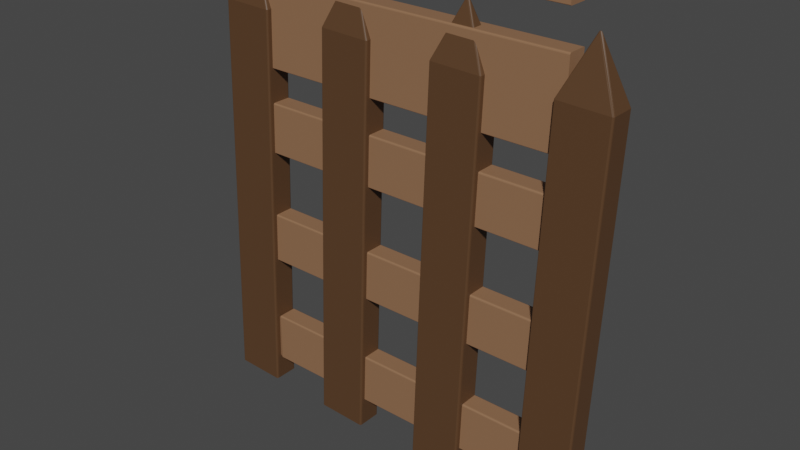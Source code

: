 # Source: fence.blend  (saved by Blender 3.6.11; exported with 4.5.12 LTS)
import bpy
from mathutils import Matrix  # noqa: F401  (used for matrix-valued properties, if any)

bpy.ops.wm.read_factory_settings(use_empty=True)
scene = bpy.context.scene
scene.name = 'Scene'

# ---- collections
col_collection = bpy.data.collections.new('Collection'); scene.collection.children.link(col_collection)

# ---- materials (node trees are filled in below, after node groups)
mat_material_001 = bpy.data.materials.new('Material.001')
mat_material_001.use_transparent_shadow = False
mat_material_002 = bpy.data.materials.new('Material.002')
mat_material_002.use_transparent_shadow = False

# ---- material node trees
mat_material_001.use_nodes = True; mat_material_001.node_tree.nodes.clear()
_N = mat_material_001.node_tree.nodes; _L = mat_material_001.node_tree.links
n0 = _N.new('ShaderNodeBsdfPrincipled'); n0.name = 'Principled BSDF'; n0.location = (10, 300)
n0.distribution = 'GGX'
n0.subsurface_method = 'RANDOM_WALK_SKIN'
n0.inputs[0].default_value = (0.09905, 0.04846, 0.0213, 1.0)
n0.inputs[3].default_value = 1.45
n0.inputs[27].default_value = (0.0, 0.0, 0.0, 1.0)
n0.inputs[28].default_value = 1.0
n1 = _N.new('ShaderNodeOutputMaterial'); n1.name = 'Material Output'; n1.location = (300, 300)
_L.new(n0.outputs[0], n1.inputs[0])
n1.is_active_output = True
mat_material_002.use_nodes = True; mat_material_002.node_tree.nodes.clear()
_N = mat_material_002.node_tree.nodes; _L = mat_material_002.node_tree.links
n0 = _N.new('ShaderNodeBsdfPrincipled'); n0.name = 'Principled BSDF'; n0.location = (10, 300)
n0.distribution = 'GGX'
n0.subsurface_method = 'RANDOM_WALK_SKIN'
n0.inputs[0].default_value = (0.2754, 0.1434, 0.07573, 1.0)
n0.inputs[3].default_value = 1.45
n0.inputs[27].default_value = (0.0, 0.0, 0.0, 1.0)
n0.inputs[28].default_value = 1.0
n1 = _N.new('ShaderNodeOutputMaterial'); n1.name = 'Material Output'; n1.location = (300, 300)
_L.new(n0.outputs[0], n1.inputs[0])
n1.is_active_output = True

# ---- world
world_world = bpy.data.worlds.new('World'); scene.world = world_world
world_world.use_nodes = True; world_world.node_tree.nodes.clear()
_N = world_world.node_tree.nodes; _L = world_world.node_tree.links
n0 = _N.new('ShaderNodeOutputWorld'); n0.name = 'World Output'; n0.location = (300, 300)
n1 = _N.new('ShaderNodeBackground'); n1.name = 'Background'; n1.location = (10, 300)
n1.inputs[0].default_value = (0.05088, 0.05088, 0.05088, 1.0)
_L.new(n1.outputs[0], n0.inputs[0])
n0.is_active_output = True
world_world.color = (0.05088, 0.05088, 0.05088)
world_world.use_sun_shadow = False
world_world.sun_shadow_jitter_overblur = 0.0

# ---- meshes
me_plane_001 = bpy.data.meshes.new('Plane.001')
me_plane_001.from_pydata([(-1.0, -1.0, 0.01106), (-0.936, -1.0, 0.0), (-0.9914, -1.0, 0.005529), (-0.968, -1.0, 0.001482), (-1.0, 1.0, 0.009485), (-0.9354, 1.0, 0.0), (-0.9913, 1.0, 0.004743), (-0.9677, 1.0, 0.001271), (1.0, -1.0, 0.1139), (0.936, -1.0, 0.1249), (0.9914, -1.0, 0.1194), (0.968, -1.0, 0.1234), (1.0, 1.0, 0.1154), (0.9354, 1.0, 0.1249), (0.9913, 1.0, 0.1202), (0.9677, 1.0, 0.1237), (0.9706, -1.0, 0.0), (1.0, -1.0, 0.007055), (0.9853, -1.0, 0.0009452), (0.9961, -1.0, 0.003527), (0.9702, 1.0, 0.0), (1.0, 1.0, 0.006546), (0.9851, 1.0, 0.0008769), (0.996, 1.0, 0.003273), (-0.9706, -1.0, 0.1249), (-1.0, -1.0, 0.1179), (-0.9853, -1.0, 0.124), (-0.9961, -1.0, 0.1214), (-0.9702, 1.0, 0.1249), (-1.0, 1.0, 0.1184), (-0.9851, 1.0, 0.1241), (-0.996, 1.0, 0.1217), (0.07847, 1.265, 0.06253), (0.01788, 1.271, 0.05897), (0.05518, 1.27, 0.06118), (0.033, 1.273, 0.05988), (-0.07847, 1.265, 0.06239), (-0.01788, 1.271, 0.06596), (-0.05518, 1.27, 0.06374), (-0.033, 1.273, 0.06505), (0.04283, 1.272, 0.06337), (-0.009774, 1.274, 0.06018), (0.02506, 1.276, 0.0623), (0.005808, 1.276, 0.06114), (0.009773, 1.274, 0.06474), (-0.04283, 1.272, 0.06156), (-0.005808, 1.276, 0.06379), (-0.02506, 1.276, 0.06263), (3.6, -1.0, 0.01106), (3.664, -1.0, 0.0), (3.609, -1.0, 0.005529), (3.632, -1.0, 0.001482), (3.6, 1.0, 0.009485), (3.665, 1.0, 0.0), (3.609, 1.0, 0.004743), (3.632, 1.0, 0.001271), (5.6, -1.0, 0.1139), (5.536, -1.0, 0.1249), (5.591, -1.0, 0.1194), (5.568, -1.0, 0.1234), (5.6, 1.0, 0.1154), (5.535, 1.0, 0.1249), (5.591, 1.0, 0.1202), (5.568, 1.0, 0.1237), (5.571, -1.0, 0.0), (5.6, -1.0, 0.007055), (5.585, -1.0, 0.0009452), (5.596, -1.0, 0.003527), (5.57, 1.0, 0.0), (5.6, 1.0, 0.006546), (5.585, 1.0, 0.0008769), (5.596, 1.0, 0.003273), (3.629, -1.0, 0.1249), (3.6, -1.0, 0.1179), (3.615, -1.0, 0.124), (3.604, -1.0, 0.1214), (3.63, 1.0, 0.1249), (3.6, 1.0, 0.1184), (3.615, 1.0, 0.1241), (3.604, 1.0, 0.1217), (4.678, 1.265, 0.06253), (4.618, 1.271, 0.05897), (4.655, 1.27, 0.06118), (4.633, 1.273, 0.05988), (4.522, 1.265, 0.06239), (4.582, 1.271, 0.06596), (4.545, 1.27, 0.06374), (4.567, 1.273, 0.06505), (4.643, 1.272, 0.06337), (4.59, 1.274, 0.06018), (4.625, 1.276, 0.0623), (4.606, 1.276, 0.06114), (4.61, 1.274, 0.06474), (4.557, 1.272, 0.06156), (4.594, 1.276, 0.06379), (4.575, 1.276, 0.06263), (8.2, -1.0, 0.01106), (8.264, -1.0, 0.0), (8.209, -1.0, 0.005529), (8.232, -1.0, 0.001482), (8.2, 1.0, 0.009485), (8.265, 1.0, 0.0), (8.209, 1.0, 0.004743), (8.232, 1.0, 0.001271), (10.2, -1.0, 0.1139), (10.14, -1.0, 0.1249), (10.19, -1.0, 0.1194), (10.17, -1.0, 0.1234), (10.2, 1.0, 0.1154), (10.14, 1.0, 0.1249), (10.19, 1.0, 0.1202), (10.17, 1.0, 0.1237), (10.17, -1.0, 0.0), (10.2, -1.0, 0.007055), (10.19, -1.0, 0.0009452), (10.2, -1.0, 0.003527), (10.17, 1.0, 0.0), (10.2, 1.0, 0.006546), (10.19, 1.0, 0.0008769), (10.2, 1.0, 0.003273), (8.229, -1.0, 0.1249), (8.2, -1.0, 0.1179), (8.215, -1.0, 0.124), (8.204, -1.0, 0.1214), (8.23, 1.0, 0.1249), (8.2, 1.0, 0.1184), (8.215, 1.0, 0.1241), (8.204, 1.0, 0.1217), (9.278, 1.265, 0.06253), (9.218, 1.271, 0.05897), (9.255, 1.27, 0.06118), (9.233, 1.273, 0.05988), (9.122, 1.265, 0.06239), (9.182, 1.271, 0.06596), (9.145, 1.27, 0.06374), (9.167, 1.273, 0.06505), (9.243, 1.272, 0.06337), (9.19, 1.274, 0.06018), (9.225, 1.276, 0.0623), (9.206, 1.276, 0.06114), (9.21, 1.274, 0.06474), (9.157, 1.272, 0.06156), (9.194, 1.276, 0.06379), (9.175, 1.276, 0.06263), (12.8, -1.0, 0.01106), (12.86, -1.0, 0.0), (12.81, -1.0, 0.005529), (12.83, -1.0, 0.001482), (12.8, 1.0, 0.009485), (12.86, 1.0, 0.0), (12.81, 1.0, 0.004743), (12.83, 1.0, 0.001271), (14.8, -1.0, 0.1139), (14.74, -1.0, 0.1249), (14.79, -1.0, 0.1194), (14.77, -1.0, 0.1234), (14.8, 1.0, 0.1154), (14.74, 1.0, 0.1249), (14.79, 1.0, 0.1202), (14.77, 1.0, 0.1237), (14.77, -1.0, 0.0), (14.8, -1.0, 0.007055), (14.79, -1.0, 0.0009452), (14.8, -1.0, 0.003527), (14.77, 1.0, 0.0), (14.8, 1.0, 0.006546), (14.79, 1.0, 0.0008769), (14.8, 1.0, 0.003273), (12.83, -1.0, 0.1249), (12.8, -1.0, 0.1179), (12.81, -1.0, 0.124), (12.8, -1.0, 0.1214), (12.83, 1.0, 0.1249), (12.8, 1.0, 0.1184), (12.81, 1.0, 0.1241), (12.8, 1.0, 0.1217), (13.88, 1.265, 0.06253), (13.82, 1.271, 0.05897), (13.86, 1.27, 0.06118), (13.83, 1.273, 0.05988), (13.72, 1.265, 0.06239), (13.78, 1.271, 0.06596), (13.74, 1.27, 0.06374), (13.77, 1.273, 0.06505), (13.84, 1.272, 0.06337), (13.79, 1.274, 0.06018), (13.83, 1.276, 0.0623), (13.81, 1.276, 0.06114), (13.81, 1.274, 0.06474), (13.76, 1.272, 0.06156), (13.79, 1.276, 0.06379), (13.77, 1.276, 0.06263)], [], [(17, 21, 12, 8), (20, 5, 33), (33, 5, 7, 41), (0, 2, 3, 1, 16, 18, 19, 17, 8, 10, 11, 9, 24, 26, 27, 25), (12, 21, 32), (4, 29, 36), (4, 0, 25, 29), (28, 13, 37), (5, 1, 3, 7), (7, 3, 2, 6), (6, 2, 0, 4), (8, 12, 14, 10), (10, 14, 15, 11), (11, 15, 13, 9), (41, 7, 6, 45), (45, 6, 4, 36), (40, 14, 12, 32), (44, 15, 14, 40), (37, 13, 15, 44), (24, 9, 13, 28), (16, 20, 22, 18), (18, 22, 23, 19), (19, 23, 21, 17), (29, 25, 27, 31), (31, 27, 26, 30), (30, 26, 24, 28), (45, 36, 38, 47), (47, 38, 39, 46), (46, 39, 37, 44), (41, 45, 47, 43), (43, 47, 46, 42), (42, 46, 44, 40), (33, 41, 43, 35), (35, 43, 42, 34), (34, 42, 40, 32), (32, 21, 23, 34), (34, 23, 22, 35), (35, 22, 20, 33), (28, 37, 39, 30), (30, 39, 38, 31), (31, 38, 36, 29), (1, 5, 20, 16), (65, 69, 60, 56), (68, 53, 81), (81, 53, 55, 89), (48, 50, 51, 49, 64, 66, 67, 65, 56, 58, 59, 57, 72, 74, 75, 73), (60, 69, 80), (52, 77, 84), (52, 48, 73, 77), (76, 61, 85), (53, 49, 51, 55), (55, 51, 50, 54), (54, 50, 48, 52), (56, 60, 62, 58), (58, 62, 63, 59), (59, 63, 61, 57), (89, 55, 54, 93), (93, 54, 52, 84), (88, 62, 60, 80), (92, 63, 62, 88), (85, 61, 63, 92), (72, 57, 61, 76), (64, 68, 70, 66), (66, 70, 71, 67), (67, 71, 69, 65), (77, 73, 75, 79), (79, 75, 74, 78), (78, 74, 72, 76), (93, 84, 86, 95), (95, 86, 87, 94), (94, 87, 85, 92), (89, 93, 95, 91), (91, 95, 94, 90), (90, 94, 92, 88), (81, 89, 91, 83), (83, 91, 90, 82), (82, 90, 88, 80), (80, 69, 71, 82), (82, 71, 70, 83), (83, 70, 68, 81), (76, 85, 87, 78), (78, 87, 86, 79), (79, 86, 84, 77), (49, 53, 68, 64), (113, 117, 108, 104), (116, 101, 129), (129, 101, 103, 137), (96, 98, 99, 97, 112, 114, 115, 113, 104, 106, 107, 105, 120, 122, 123, 121), (108, 117, 128), (100, 125, 132), (100, 96, 121, 125), (124, 109, 133), (101, 97, 99, 103), (103, 99, 98, 102), (102, 98, 96, 100), (104, 108, 110, 106), (106, 110, 111, 107), (107, 111, 109, 105), (137, 103, 102, 141), (141, 102, 100, 132), (136, 110, 108, 128), (140, 111, 110, 136), (133, 109, 111, 140), (120, 105, 109, 124), (112, 116, 118, 114), (114, 118, 119, 115), (115, 119, 117, 113), (125, 121, 123, 127), (127, 123, 122, 126), (126, 122, 120, 124), (141, 132, 134, 143), (143, 134, 135, 142), (142, 135, 133, 140), (137, 141, 143, 139), (139, 143, 142, 138), (138, 142, 140, 136), (129, 137, 139, 131), (131, 139, 138, 130), (130, 138, 136, 128), (128, 117, 119, 130), (130, 119, 118, 131), (131, 118, 116, 129), (124, 133, 135, 126), (126, 135, 134, 127), (127, 134, 132, 125), (97, 101, 116, 112), (161, 165, 156, 152), (164, 149, 177), (177, 149, 151, 185), (144, 146, 147, 145, 160, 162, 163, 161, 152, 154, 155, 153, 168, 170, 171, 169), (156, 165, 176), (148, 173, 180), (148, 144, 169, 173), (172, 157, 181), (149, 145, 147, 151), (151, 147, 146, 150), (150, 146, 144, 148), (152, 156, 158, 154), (154, 158, 159, 155), (155, 159, 157, 153), (185, 151, 150, 189), (189, 150, 148, 180), (184, 158, 156, 176), (188, 159, 158, 184), (181, 157, 159, 188), (168, 153, 157, 172), (160, 164, 166, 162), (162, 166, 167, 163), (163, 167, 165, 161), (173, 169, 171, 175), (175, 171, 170, 174), (174, 170, 168, 172), (189, 180, 182, 191), (191, 182, 183, 190), (190, 183, 181, 188), (185, 189, 191, 187), (187, 191, 190, 186), (186, 190, 188, 184), (177, 185, 187, 179), (179, 187, 186, 178), (178, 186, 184, 176), (176, 165, 167, 178), (178, 167, 166, 179), (179, 166, 164, 177), (172, 181, 183, 174), (174, 183, 182, 175), (175, 182, 180, 173), (145, 149, 164, 160)])
_uv = me_plane_001.uv_layers.new(name='UVMap')
_uv.uv.foreach_set('vector', [1.0, 0.0, 1.0, 1.0, 1.0, 1.0, 1.0, 0.0, 0.9851, 1.0, 0.0323, 1.0, 0.981, 1.0, 0.981, 1.0, 0.0323, 1.0, 0.01661, 1.0, 0.972, 1.0, 0.0, 0.0, 0.00143, 0.0, 0.01601, 0.0, 0.03202, 0.0, 0.9853, 0.0, 0.9926, 0.0, 0.9993, 0.0, 1.0, 0.0, 1.0, 0.0, 0.9986, 0.0, 0.984, 0.0, 0.968, 0.0, 0.01471, 0.0, 0.007355, 0.0, 0.0006558, 0.0, 0.0, 0.0, 1.0, 1.0, 1.0, 1.0, 1.0, 1.0, 0.0, 1.0, 0.0, 1.0, 0.0, 1.0, 0.0, 1.0, 0.0, 0.0, 0.0, 0.0, 0.0, 1.0, 0.0149, 1.0, 0.9677, 1.0, 0.01903, 1.0, 0.0323, 1.0, 0.03202, 0.0, 0.01601, 0.0, 0.01615, 1.0, 0.01615, 1.0, 0.01601, 0.0, 0.00143, 0.0, 0.0, 1.0, 0.0, 1.0, 0.00143, 0.0, 0.0, 0.0, 0.0, 1.0, 1.0, 0.0, 1.0, 1.0, 1.0, 1.0, 0.9986, 0.0, 0.9986, 0.0, 1.0, 1.0, 0.9839, 1.0, 0.984, 0.0, 0.984, 0.0, 0.9839, 1.0, 0.9677, 1.0, 0.968, 0.0, 0.972, 1.0, 0.01661, 1.0, 0.008237, 1.0, 0.9565, 1.0, 0.0, 1.0, 0.0, 1.0, 0.0, 1.0, 0.0, 1.0, 1.0, 1.0, 1.0, 1.0, 1.0, 1.0, 1.0, 1.0, 1.0, 1.0, 1.0, 1.0, 1.0, 1.0, 1.0, 1.0, 0.01903, 1.0, 0.9677, 1.0, 0.9702, 1.0, 0.02305, 1.0, 0.01471, 0.0, 0.968, 0.0, 0.9677, 1.0, 0.0149, 1.0, 0.9853, 0.0, 0.9851, 1.0, 0.9927, 1.0, 0.9926, 0.0, 0.9926, 0.0, 0.9927, 1.0, 1.0, 1.0, 0.9993, 0.0, 0.9993, 0.0, 1.0, 1.0, 1.0, 1.0, 1.0, 0.0, 0.0, 1.0, 0.0, 0.0, 0.0006558, 0.0, 0.0, 1.0, 0.0, 1.0, 0.0006558, 0.0, 0.007355, 0.0, 0.007294, 1.0, 0.007294, 1.0, 0.007355, 0.0, 0.01471, 0.0, 0.0149, 1.0, 0.0, 1.0, 0.0, 1.0, 0.0, 1.0, 0.0, 1.0, 0.0, 1.0, 0.0, 1.0, 0.009879, 1.0, 0.01224, 1.0, 0.01224, 1.0, 0.009879, 1.0, 0.01903, 1.0, 0.02305, 1.0, 0.972, 1.0, 0.9565, 1.0, 0.971, 1.0, 0.9834, 1.0, 0.9834, 1.0, 0.971, 1.0, 0.9885, 1.0, 0.9953, 1.0, 1.0, 1.0, 1.0, 1.0, 1.0, 1.0, 1.0, 1.0, 0.981, 1.0, 0.972, 1.0, 0.9839, 1.0, 0.9908, 1.0, 0.9908, 1.0, 0.9839, 1.0, 0.9977, 1.0, 1.0, 1.0, 1.0, 1.0, 1.0, 1.0, 1.0, 1.0, 1.0, 1.0, 1.0, 1.0, 1.0, 1.0, 1.0, 1.0, 1.0, 1.0, 1.0, 1.0, 1.0, 1.0, 0.9927, 1.0, 0.9907, 1.0, 0.9907, 1.0, 0.9927, 1.0, 0.9851, 1.0, 0.981, 1.0, 0.0149, 1.0, 0.01903, 1.0, 0.009879, 1.0, 0.007294, 1.0, 0.007294, 1.0, 0.009879, 1.0, 0.0, 1.0, 0.0, 1.0, 0.0, 1.0, 0.0, 1.0, 0.0, 1.0, 0.0, 1.0, 0.03202, 0.0, 0.0323, 1.0, 0.9851, 1.0, 0.9853, 0.0, 1.0, 0.0, 1.0, 1.0, 1.0, 1.0, 1.0, 0.0, 0.9851, 1.0, 0.0323, 1.0, 0.981, 1.0, 0.981, 1.0, 0.0323, 1.0, 0.01661, 1.0, 0.972, 1.0, 0.0, 0.0, 0.00143, 0.0, 0.01601, 0.0, 0.03202, 0.0, 0.9853, 0.0, 0.9926, 0.0, 0.9993, 0.0, 1.0, 0.0, 1.0, 0.0, 0.9986, 0.0, 0.984, 0.0, 0.968, 0.0, 0.01471, 0.0, 0.007355, 0.0, 0.0006558, 0.0, 0.0, 0.0, 1.0, 1.0, 1.0, 1.0, 1.0, 1.0, 0.0, 1.0, 0.0, 1.0, 0.0, 1.0, 0.0, 1.0, 0.0, 0.0, 0.0, 0.0, 0.0, 1.0, 0.0149, 1.0, 0.9677, 1.0, 0.01903, 1.0, 0.0323, 1.0, 0.03202, 0.0, 0.01601, 0.0, 0.01615, 1.0, 0.01615, 1.0, 0.01601, 0.0, 0.00143, 0.0, 0.0, 1.0, 0.0, 1.0, 0.00143, 0.0, 0.0, 0.0, 0.0, 1.0, 1.0, 0.0, 1.0, 1.0, 1.0, 1.0, 0.9986, 0.0, 0.9986, 0.0, 1.0, 1.0, 0.9839, 1.0, 0.984, 0.0, 0.984, 0.0, 0.9839, 1.0, 0.9677, 1.0, 0.968, 0.0, 0.972, 1.0, 0.01661, 1.0, 0.008237, 1.0, 0.9565, 1.0, 0.0, 1.0, 0.0, 1.0, 0.0, 1.0, 0.0, 1.0, 1.0, 1.0, 1.0, 1.0, 1.0, 1.0, 1.0, 1.0, 1.0, 1.0, 1.0, 1.0, 1.0, 1.0, 1.0, 1.0, 0.01903, 1.0, 0.9677, 1.0, 0.9702, 1.0, 0.02305, 1.0, 0.01471, 0.0, 0.968, 0.0, 0.9677, 1.0, 0.0149, 1.0, 0.9853, 0.0, 0.9851, 1.0, 0.9927, 1.0, 0.9926, 0.0, 0.9926, 0.0, 0.9927, 1.0, 1.0, 1.0, 0.9993, 0.0, 0.9993, 0.0, 1.0, 1.0, 1.0, 1.0, 1.0, 0.0, 0.0, 1.0, 0.0, 0.0, 0.0006558, 0.0, 0.0, 1.0, 0.0, 1.0, 0.0006558, 0.0, 0.007355, 0.0, 0.007294, 1.0, 0.007294, 1.0, 0.007355, 0.0, 0.01471, 0.0, 0.0149, 1.0, 0.0, 1.0, 0.0, 1.0, 0.0, 1.0, 0.0, 1.0, 0.0, 1.0, 0.0, 1.0, 0.009879, 1.0, 0.01224, 1.0, 0.01224, 1.0, 0.009879, 1.0, 0.01903, 1.0, 0.02305, 1.0, 0.972, 1.0, 0.9565, 1.0, 0.971, 1.0, 0.9834, 1.0, 0.9834, 1.0, 0.971, 1.0, 0.9885, 1.0, 0.9953, 1.0, 1.0, 1.0, 1.0, 1.0, 1.0, 1.0, 1.0, 1.0, 0.981, 1.0, 0.972, 1.0, 0.9839, 1.0, 0.9908, 1.0, 0.9908, 1.0, 0.9839, 1.0, 0.9977, 1.0, 1.0, 1.0, 1.0, 1.0, 1.0, 1.0, 1.0, 1.0, 1.0, 1.0, 1.0, 1.0, 1.0, 1.0, 1.0, 1.0, 1.0, 1.0, 1.0, 1.0, 1.0, 1.0, 0.9927, 1.0, 0.9907, 1.0, 0.9907, 1.0, 0.9927, 1.0, 0.9851, 1.0, 0.981, 1.0, 0.0149, 1.0, 0.01903, 1.0, 0.009879, 1.0, 0.007294, 1.0, 0.007294, 1.0, 0.009879, 1.0, 0.0, 1.0, 0.0, 1.0, 0.0, 1.0, 0.0, 1.0, 0.0, 1.0, 0.0, 1.0, 0.03202, 0.0, 0.0323, 1.0, 0.9851, 1.0, 0.9853, 0.0, 1.0, 0.0, 1.0, 1.0, 1.0, 1.0, 1.0, 0.0, 0.9851, 1.0, 0.0323, 1.0, 0.981, 1.0, 0.981, 1.0, 0.0323, 1.0, 0.01661, 1.0, 0.972, 1.0, 0.0, 0.0, 0.00143, 0.0, 0.01601, 0.0, 0.03202, 0.0, 0.9853, 0.0, 0.9926, 0.0, 0.9993, 0.0, 1.0, 0.0, 1.0, 0.0, 0.9986, 0.0, 0.984, 0.0, 0.968, 0.0, 0.01471, 0.0, 0.007355, 0.0, 0.0006558, 0.0, 0.0, 0.0, 1.0, 1.0, 1.0, 1.0, 1.0, 1.0, 0.0, 1.0, 0.0, 1.0, 0.0, 1.0, 0.0, 1.0, 0.0, 0.0, 0.0, 0.0, 0.0, 1.0, 0.0149, 1.0, 0.9677, 1.0, 0.01903, 1.0, 0.0323, 1.0, 0.03202, 0.0, 0.01601, 0.0, 0.01615, 1.0, 0.01615, 1.0, 0.01601, 0.0, 0.00143, 0.0, 0.0, 1.0, 0.0, 1.0, 0.00143, 0.0, 0.0, 0.0, 0.0, 1.0, 1.0, 0.0, 1.0, 1.0, 1.0, 1.0, 0.9986, 0.0, 0.9986, 0.0, 1.0, 1.0, 0.9839, 1.0, 0.984, 0.0, 0.984, 0.0, 0.9839, 1.0, 0.9677, 1.0, 0.968, 0.0, 0.972, 1.0, 0.01661, 1.0, 0.008237, 1.0, 0.9565, 1.0, 0.0, 1.0, 0.0, 1.0, 0.0, 1.0, 0.0, 1.0, 1.0, 1.0, 1.0, 1.0, 1.0, 1.0, 1.0, 1.0, 1.0, 1.0, 1.0, 1.0, 1.0, 1.0, 1.0, 1.0, 0.01903, 1.0, 0.9677, 1.0, 0.9702, 1.0, 0.02305, 1.0, 0.01471, 0.0, 0.968, 0.0, 0.9677, 1.0, 0.0149, 1.0, 0.9853, 0.0, 0.9851, 1.0, 0.9927, 1.0, 0.9926, 0.0, 0.9926, 0.0, 0.9927, 1.0, 1.0, 1.0, 0.9993, 0.0, 0.9993, 0.0, 1.0, 1.0, 1.0, 1.0, 1.0, 0.0, 0.0, 1.0, 0.0, 0.0, 0.0006558, 0.0, 0.0, 1.0, 0.0, 1.0, 0.0006558, 0.0, 0.007355, 0.0, 0.007294, 1.0, 0.007294, 1.0, 0.007355, 0.0, 0.01471, 0.0, 0.0149, 1.0, 0.0, 1.0, 0.0, 1.0, 0.0, 1.0, 0.0, 1.0, 0.0, 1.0, 0.0, 1.0, 0.009879, 1.0, 0.01224, 1.0, 0.01224, 1.0, 0.009879, 1.0, 0.01903, 1.0, 0.02305, 1.0, 0.972, 1.0, 0.9565, 1.0, 0.971, 1.0, 0.9834, 1.0, 0.9834, 1.0, 0.971, 1.0, 0.9885, 1.0, 0.9953, 1.0, 1.0, 1.0, 1.0, 1.0, 1.0, 1.0, 1.0, 1.0, 0.981, 1.0, 0.972, 1.0, 0.9839, 1.0, 0.9908, 1.0, 0.9908, 1.0, 0.9839, 1.0, 0.9977, 1.0, 1.0, 1.0, 1.0, 1.0, 1.0, 1.0, 1.0, 1.0, 1.0, 1.0, 1.0, 1.0, 1.0, 1.0, 1.0, 1.0, 1.0, 1.0, 1.0, 1.0, 1.0, 1.0, 0.9927, 1.0, 0.9907, 1.0, 0.9907, 1.0, 0.9927, 1.0, 0.9851, 1.0, 0.981, 1.0, 0.0149, 1.0, 0.01903, 1.0, 0.009879, 1.0, 0.007294, 1.0, 0.007294, 1.0, 0.009879, 1.0, 0.0, 1.0, 0.0, 1.0, 0.0, 1.0, 0.0, 1.0, 0.0, 1.0, 0.0, 1.0, 0.03202, 0.0, 0.0323, 1.0, 0.9851, 1.0, 0.9853, 0.0, 1.0, 0.0, 1.0, 1.0, 1.0, 1.0, 1.0, 0.0, 0.9851, 1.0, 0.0323, 1.0, 0.981, 1.0, 0.981, 1.0, 0.0323, 1.0, 0.01661, 1.0, 0.972, 1.0, 0.0, 0.0, 0.00143, 0.0, 0.01601, 0.0, 0.03202, 0.0, 0.9853, 0.0, 0.9926, 0.0, 0.9993, 0.0, 1.0, 0.0, 1.0, 0.0, 0.9986, 0.0, 0.984, 0.0, 0.968, 0.0, 0.01471, 0.0, 0.007355, 0.0, 0.0006558, 0.0, 0.0, 0.0, 1.0, 1.0, 1.0, 1.0, 1.0, 1.0, 0.0, 1.0, 0.0, 1.0, 0.0, 1.0, 0.0, 1.0, 0.0, 0.0, 0.0, 0.0, 0.0, 1.0, 0.0149, 1.0, 0.9677, 1.0, 0.01903, 1.0, 0.0323, 1.0, 0.03202, 0.0, 0.01601, 0.0, 0.01615, 1.0, 0.01615, 1.0, 0.01601, 0.0, 0.00143, 0.0, 0.0, 1.0, 0.0, 1.0, 0.00143, 0.0, 0.0, 0.0, 0.0, 1.0, 1.0, 0.0, 1.0, 1.0, 1.0, 1.0, 0.9986, 0.0, 0.9986, 0.0, 1.0, 1.0, 0.9839, 1.0, 0.984, 0.0, 0.984, 0.0, 0.9839, 1.0, 0.9677, 1.0, 0.968, 0.0, 0.972, 1.0, 0.01661, 1.0, 0.008237, 1.0, 0.9565, 1.0, 0.0, 1.0, 0.0, 1.0, 0.0, 1.0, 0.0, 1.0, 1.0, 1.0, 1.0, 1.0, 1.0, 1.0, 1.0, 1.0, 1.0, 1.0, 1.0, 1.0, 1.0, 1.0, 1.0, 1.0, 0.01903, 1.0, 0.9677, 1.0, 0.9702, 1.0, 0.02305, 1.0, 0.01471, 0.0, 0.968, 0.0, 0.9677, 1.0, 0.0149, 1.0, 0.9853, 0.0, 0.9851, 1.0, 0.9927, 1.0, 0.9926, 0.0, 0.9926, 0.0, 0.9927, 1.0, 1.0, 1.0, 0.9993, 0.0, 0.9993, 0.0, 1.0, 1.0, 1.0, 1.0, 1.0, 0.0, 0.0, 1.0, 0.0, 0.0, 0.0006558, 0.0, 0.0, 1.0, 0.0, 1.0, 0.0006558, 0.0, 0.007355, 0.0, 0.007294, 1.0, 0.007294, 1.0, 0.007355, 0.0, 0.01471, 0.0, 0.0149, 1.0, 0.0, 1.0, 0.0, 1.0, 0.0, 1.0, 0.0, 1.0, 0.0, 1.0, 0.0, 1.0, 0.009879, 1.0, 0.01224, 1.0, 0.01224, 1.0, 0.009879, 1.0, 0.01903, 1.0, 0.02305, 1.0, 0.972, 1.0, 0.9565, 1.0, 0.971, 1.0, 0.9834, 1.0, 0.9834, 1.0, 0.971, 1.0, 0.9885, 1.0, 0.9953, 1.0, 1.0, 1.0, 1.0, 1.0, 1.0, 1.0, 1.0, 1.0, 0.981, 1.0, 0.972, 1.0, 0.9839, 1.0, 0.9908, 1.0, 0.9908, 1.0, 0.9839, 1.0, 0.9977, 1.0, 1.0, 1.0, 1.0, 1.0, 1.0, 1.0, 1.0, 1.0, 1.0, 1.0, 1.0, 1.0, 1.0, 1.0, 1.0, 1.0, 1.0, 1.0, 1.0, 1.0, 1.0, 1.0, 0.9927, 1.0, 0.9907, 1.0, 0.9907, 1.0, 0.9927, 1.0, 0.9851, 1.0, 0.981, 1.0, 0.0149, 1.0, 0.01903, 1.0, 0.009879, 1.0, 0.007294, 1.0, 0.007294, 1.0, 0.009879, 1.0, 0.0, 1.0, 0.0, 1.0, 0.0, 1.0, 0.0, 1.0, 0.0, 1.0, 0.0, 1.0, 0.03202, 0.0, 0.0323, 1.0, 0.9851, 1.0, 0.9853, 0.0])
me_plane_001.materials.append(mat_material_001)
me_plane_001.update()
me_plane_002 = bpy.data.meshes.new('Plane.002')
me_plane_002.from_pydata([(-1.0, -1.0, 0.01106), (-0.936, -1.0, 0.0), (-0.9914, -1.0, 0.005529), (-0.968, -1.0, 0.001482), (-1.0, 1.0, 0.009485), (-0.9354, 1.0, 0.0), (-0.9913, 1.0, 0.004743), (-0.9677, 1.0, 0.001271), (1.0, -1.0, 0.1139), (0.936, -1.0, 0.1249), (0.9914, -1.0, 0.1194), (0.968, -1.0, 0.1234), (1.0, 1.0, 0.1154), (0.9354, 1.0, 0.1249), (0.9913, 1.0, 0.1202), (0.9677, 1.0, 0.1237), (0.9706, -1.0, 0.0), (1.0, -1.0, 0.007055), (0.9853, -1.0, 0.0009452), (0.9961, -1.0, 0.003527), (0.9702, 1.0, 0.0), (1.0, 1.0, 0.006546), (0.9851, 1.0, 0.0008769), (0.996, 1.0, 0.003273), (-0.9706, -1.0, 0.1249), (-1.0, -1.0, 0.1179), (-0.9853, -1.0, 0.124), (-0.9961, -1.0, 0.1214), (-0.9702, 1.0, 0.1249), (-1.0, 1.0, 0.1184), (-0.9851, 1.0, 0.1241), (-0.996, 1.0, 0.1217), (0.07847, 1.265, 0.06253), (0.01788, 1.271, 0.05897), (0.05518, 1.27, 0.06118), (0.033, 1.273, 0.05988), (-0.07847, 1.265, 0.06239), (-0.01788, 1.271, 0.06596), (-0.05518, 1.27, 0.06374), (-0.033, 1.273, 0.06505), (0.04283, 1.272, 0.06337), (-0.009774, 1.274, 0.06018), (0.02506, 1.276, 0.0623), (0.005808, 1.276, 0.06114), (0.009773, 1.274, 0.06474), (-0.04283, 1.272, 0.06156), (-0.005808, 1.276, 0.06379), (-0.02506, 1.276, 0.06263)], [], [(17, 21, 12, 8), (20, 5, 33), (33, 5, 7, 41), (0, 2, 3, 1, 16, 18, 19, 17, 8, 10, 11, 9, 24, 26, 27, 25), (12, 21, 32), (4, 29, 36), (4, 0, 25, 29), (28, 13, 37), (5, 1, 3, 7), (7, 3, 2, 6), (6, 2, 0, 4), (8, 12, 14, 10), (10, 14, 15, 11), (11, 15, 13, 9), (41, 7, 6, 45), (45, 6, 4, 36), (40, 14, 12, 32), (44, 15, 14, 40), (37, 13, 15, 44), (24, 9, 13, 28), (16, 20, 22, 18), (18, 22, 23, 19), (19, 23, 21, 17), (29, 25, 27, 31), (31, 27, 26, 30), (30, 26, 24, 28), (45, 36, 38, 47), (47, 38, 39, 46), (46, 39, 37, 44), (41, 45, 47, 43), (43, 47, 46, 42), (42, 46, 44, 40), (33, 41, 43, 35), (35, 43, 42, 34), (34, 42, 40, 32), (32, 21, 23, 34), (34, 23, 22, 35), (35, 22, 20, 33), (28, 37, 39, 30), (30, 39, 38, 31), (31, 38, 36, 29), (1, 5, 20, 16)])
_uv = me_plane_002.uv_layers.new(name='UVMap')
_uv.uv.foreach_set('vector', [1.0, 0.0, 1.0, 1.0, 1.0, 1.0, 1.0, 0.0, 0.9851, 1.0, 0.0323, 1.0, 0.981, 1.0, 0.981, 1.0, 0.0323, 1.0, 0.01661, 1.0, 0.972, 1.0, 0.0, 0.0, 0.00143, 0.0, 0.01601, 0.0, 0.03202, 0.0, 0.9853, 0.0, 0.9926, 0.0, 0.9993, 0.0, 1.0, 0.0, 1.0, 0.0, 0.9986, 0.0, 0.984, 0.0, 0.968, 0.0, 0.01471, 0.0, 0.007355, 0.0, 0.0006558, 0.0, 0.0, 0.0, 1.0, 1.0, 1.0, 1.0, 1.0, 1.0, 0.0, 1.0, 0.0, 1.0, 0.0, 1.0, 0.0, 1.0, 0.0, 0.0, 0.0, 0.0, 0.0, 1.0, 0.0149, 1.0, 0.9677, 1.0, 0.01903, 1.0, 0.0323, 1.0, 0.03202, 0.0, 0.01601, 0.0, 0.01615, 1.0, 0.01615, 1.0, 0.01601, 0.0, 0.00143, 0.0, 0.0, 1.0, 0.0, 1.0, 0.00143, 0.0, 0.0, 0.0, 0.0, 1.0, 1.0, 0.0, 1.0, 1.0, 1.0, 1.0, 0.9986, 0.0, 0.9986, 0.0, 1.0, 1.0, 0.9839, 1.0, 0.984, 0.0, 0.984, 0.0, 0.9839, 1.0, 0.9677, 1.0, 0.968, 0.0, 0.972, 1.0, 0.01661, 1.0, 0.008237, 1.0, 0.9565, 1.0, 0.0, 1.0, 0.0, 1.0, 0.0, 1.0, 0.0, 1.0, 1.0, 1.0, 1.0, 1.0, 1.0, 1.0, 1.0, 1.0, 1.0, 1.0, 1.0, 1.0, 1.0, 1.0, 1.0, 1.0, 0.01903, 1.0, 0.9677, 1.0, 0.9702, 1.0, 0.02305, 1.0, 0.01471, 0.0, 0.968, 0.0, 0.9677, 1.0, 0.0149, 1.0, 0.9853, 0.0, 0.9851, 1.0, 0.9927, 1.0, 0.9926, 0.0, 0.9926, 0.0, 0.9927, 1.0, 1.0, 1.0, 0.9993, 0.0, 0.9993, 0.0, 1.0, 1.0, 1.0, 1.0, 1.0, 0.0, 0.0, 1.0, 0.0, 0.0, 0.0006558, 0.0, 0.0, 1.0, 0.0, 1.0, 0.0006558, 0.0, 0.007355, 0.0, 0.007294, 1.0, 0.007294, 1.0, 0.007355, 0.0, 0.01471, 0.0, 0.0149, 1.0, 0.0, 1.0, 0.0, 1.0, 0.0, 1.0, 0.0, 1.0, 0.0, 1.0, 0.0, 1.0, 0.009879, 1.0, 0.01224, 1.0, 0.01224, 1.0, 0.009879, 1.0, 0.01903, 1.0, 0.02305, 1.0, 0.972, 1.0, 0.9565, 1.0, 0.971, 1.0, 0.9834, 1.0, 0.9834, 1.0, 0.971, 1.0, 0.9885, 1.0, 0.9953, 1.0, 1.0, 1.0, 1.0, 1.0, 1.0, 1.0, 1.0, 1.0, 0.981, 1.0, 0.972, 1.0, 0.9839, 1.0, 0.9908, 1.0, 0.9908, 1.0, 0.9839, 1.0, 0.9977, 1.0, 1.0, 1.0, 1.0, 1.0, 1.0, 1.0, 1.0, 1.0, 1.0, 1.0, 1.0, 1.0, 1.0, 1.0, 1.0, 1.0, 1.0, 1.0, 1.0, 1.0, 1.0, 1.0, 0.9927, 1.0, 0.9907, 1.0, 0.9907, 1.0, 0.9927, 1.0, 0.9851, 1.0, 0.981, 1.0, 0.0149, 1.0, 0.01903, 1.0, 0.009879, 1.0, 0.007294, 1.0, 0.007294, 1.0, 0.009879, 1.0, 0.0, 1.0, 0.0, 1.0, 0.0, 1.0, 0.0, 1.0, 0.0, 1.0, 0.0, 1.0, 0.03202, 0.0, 0.0323, 1.0, 0.9851, 1.0, 0.9853, 0.0])
me_plane_002.materials.append(mat_material_002)
me_plane_002.update()
me_plane_003 = bpy.data.meshes.new('Plane.003')
me_plane_003.from_pydata([(-1.0, -1.0, 0.01106), (-0.936, -1.0, 0.0), (-0.9914, -1.0, 0.005529), (-0.968, -1.0, 0.001482), (-1.0, 1.0, 0.009485), (-0.9354, 1.0, 0.0), (-0.9913, 1.0, 0.004743), (-0.9677, 1.0, 0.001271), (1.0, -1.0, 0.1139), (0.936, -1.0, 0.1249), (0.9914, -1.0, 0.1194), (0.968, -1.0, 0.1234), (1.0, 1.0, 0.1154), (0.9354, 1.0, 0.1249), (0.9913, 1.0, 0.1202), (0.9677, 1.0, 0.1237), (0.9706, -1.0, 0.0), (1.0, -1.0, 0.007055), (0.9853, -1.0, 0.0009452), (0.9961, -1.0, 0.003527), (0.9702, 1.0, 0.0), (1.0, 1.0, 0.006546), (0.9851, 1.0, 0.0008769), (0.996, 1.0, 0.003273), (-0.9706, -1.0, 0.1249), (-1.0, -1.0, 0.1179), (-0.9853, -1.0, 0.124), (-0.9961, -1.0, 0.1214), (-0.9702, 1.0, 0.1249), (-1.0, 1.0, 0.1184), (-0.9851, 1.0, 0.1241), (-0.996, 1.0, 0.1217), (0.07847, 1.265, 0.06253), (0.01788, 1.271, 0.05897), (0.05518, 1.27, 0.06118), (0.033, 1.273, 0.05988), (-0.07847, 1.265, 0.06239), (-0.01788, 1.271, 0.06596), (-0.05518, 1.27, 0.06374), (-0.033, 1.273, 0.06505), (0.04283, 1.272, 0.06337), (-0.009774, 1.274, 0.06018), (0.02506, 1.276, 0.0623), (0.005808, 1.276, 0.06114), (0.009773, 1.274, 0.06474), (-0.04283, 1.272, 0.06156), (-0.005808, 1.276, 0.06379), (-0.02506, 1.276, 0.06263)], [], [(17, 21, 12, 8), (20, 5, 33), (33, 5, 7, 41), (0, 2, 3, 1, 16, 18, 19, 17, 8, 10, 11, 9, 24, 26, 27, 25), (12, 21, 32), (4, 29, 36), (4, 0, 25, 29), (28, 13, 37), (5, 1, 3, 7), (7, 3, 2, 6), (6, 2, 0, 4), (8, 12, 14, 10), (10, 14, 15, 11), (11, 15, 13, 9), (41, 7, 6, 45), (45, 6, 4, 36), (40, 14, 12, 32), (44, 15, 14, 40), (37, 13, 15, 44), (24, 9, 13, 28), (16, 20, 22, 18), (18, 22, 23, 19), (19, 23, 21, 17), (29, 25, 27, 31), (31, 27, 26, 30), (30, 26, 24, 28), (45, 36, 38, 47), (47, 38, 39, 46), (46, 39, 37, 44), (41, 45, 47, 43), (43, 47, 46, 42), (42, 46, 44, 40), (33, 41, 43, 35), (35, 43, 42, 34), (34, 42, 40, 32), (32, 21, 23, 34), (34, 23, 22, 35), (35, 22, 20, 33), (28, 37, 39, 30), (30, 39, 38, 31), (31, 38, 36, 29), (1, 5, 20, 16)])
_uv = me_plane_003.uv_layers.new(name='UVMap')
_uv.uv.foreach_set('vector', [1.0, 0.0, 1.0, 1.0, 1.0, 1.0, 1.0, 0.0, 0.9851, 1.0, 0.0323, 1.0, 0.981, 1.0, 0.981, 1.0, 0.0323, 1.0, 0.01661, 1.0, 0.972, 1.0, 0.0, 0.0, 0.00143, 0.0, 0.01601, 0.0, 0.03202, 0.0, 0.9853, 0.0, 0.9926, 0.0, 0.9993, 0.0, 1.0, 0.0, 1.0, 0.0, 0.9986, 0.0, 0.984, 0.0, 0.968, 0.0, 0.01471, 0.0, 0.007355, 0.0, 0.0006558, 0.0, 0.0, 0.0, 1.0, 1.0, 1.0, 1.0, 1.0, 1.0, 0.0, 1.0, 0.0, 1.0, 0.0, 1.0, 0.0, 1.0, 0.0, 0.0, 0.0, 0.0, 0.0, 1.0, 0.0149, 1.0, 0.9677, 1.0, 0.01903, 1.0, 0.0323, 1.0, 0.03202, 0.0, 0.01601, 0.0, 0.01615, 1.0, 0.01615, 1.0, 0.01601, 0.0, 0.00143, 0.0, 0.0, 1.0, 0.0, 1.0, 0.00143, 0.0, 0.0, 0.0, 0.0, 1.0, 1.0, 0.0, 1.0, 1.0, 1.0, 1.0, 0.9986, 0.0, 0.9986, 0.0, 1.0, 1.0, 0.9839, 1.0, 0.984, 0.0, 0.984, 0.0, 0.9839, 1.0, 0.9677, 1.0, 0.968, 0.0, 0.972, 1.0, 0.01661, 1.0, 0.008237, 1.0, 0.9565, 1.0, 0.0, 1.0, 0.0, 1.0, 0.0, 1.0, 0.0, 1.0, 1.0, 1.0, 1.0, 1.0, 1.0, 1.0, 1.0, 1.0, 1.0, 1.0, 1.0, 1.0, 1.0, 1.0, 1.0, 1.0, 0.01903, 1.0, 0.9677, 1.0, 0.9702, 1.0, 0.02305, 1.0, 0.01471, 0.0, 0.968, 0.0, 0.9677, 1.0, 0.0149, 1.0, 0.9853, 0.0, 0.9851, 1.0, 0.9927, 1.0, 0.9926, 0.0, 0.9926, 0.0, 0.9927, 1.0, 1.0, 1.0, 0.9993, 0.0, 0.9993, 0.0, 1.0, 1.0, 1.0, 1.0, 1.0, 0.0, 0.0, 1.0, 0.0, 0.0, 0.0006558, 0.0, 0.0, 1.0, 0.0, 1.0, 0.0006558, 0.0, 0.007355, 0.0, 0.007294, 1.0, 0.007294, 1.0, 0.007355, 0.0, 0.01471, 0.0, 0.0149, 1.0, 0.0, 1.0, 0.0, 1.0, 0.0, 1.0, 0.0, 1.0, 0.0, 1.0, 0.0, 1.0, 0.009879, 1.0, 0.01224, 1.0, 0.01224, 1.0, 0.009879, 1.0, 0.01903, 1.0, 0.02305, 1.0, 0.972, 1.0, 0.9565, 1.0, 0.971, 1.0, 0.9834, 1.0, 0.9834, 1.0, 0.971, 1.0, 0.9885, 1.0, 0.9953, 1.0, 1.0, 1.0, 1.0, 1.0, 1.0, 1.0, 1.0, 1.0, 0.981, 1.0, 0.972, 1.0, 0.9839, 1.0, 0.9908, 1.0, 0.9908, 1.0, 0.9839, 1.0, 0.9977, 1.0, 1.0, 1.0, 1.0, 1.0, 1.0, 1.0, 1.0, 1.0, 1.0, 1.0, 1.0, 1.0, 1.0, 1.0, 1.0, 1.0, 1.0, 1.0, 1.0, 1.0, 1.0, 1.0, 0.9927, 1.0, 0.9907, 1.0, 0.9907, 1.0, 0.9927, 1.0, 0.9851, 1.0, 0.981, 1.0, 0.0149, 1.0, 0.01903, 1.0, 0.009879, 1.0, 0.007294, 1.0, 0.007294, 1.0, 0.009879, 1.0, 0.0, 1.0, 0.0, 1.0, 0.0, 1.0, 0.0, 1.0, 0.0, 1.0, 0.0, 1.0, 0.03202, 0.0, 0.0323, 1.0, 0.9851, 1.0, 0.9853, 0.0])
me_plane_003.materials.append(mat_material_002)
me_plane_003.update()

# ---- objects
ob_plane_001 = bpy.data.objects.new('Plane.001', me_plane_001)
ob_plane_002 = bpy.data.objects.new('Plane.002', me_plane_002)
ob_plane_003 = bpy.data.objects.new('Plane.003', me_plane_003)

# ---- transforms, parenting, visibility, modifiers, constraints
ob_plane_001.location = (0.08216, 0.0, 0.3117)
ob_plane_001.rotation_euler = (1.571, 163.4, 0.0)
ob_plane_001.scale = (0.127, 1.0, 1.0)
ob_plane_002.location = (0.9813, 0.0, 1.148)
ob_plane_002.rotation_euler = (1.571, 161.8, 0.0)
ob_plane_002.scale = (0.127, 0.7883, 0.7885)
_m = ob_plane_002.modifiers.new('Array', 'ARRAY')
_m.count = 4
_m.relative_offset_displace = (2.3, 0.0, 0.0)
ob_plane_003.location = (0.9813, 0.0, -0.4438)
ob_plane_003.rotation_euler = (1.571, 161.8, 0.0)
ob_plane_003.scale = (0.127, 0.7883, 0.7885)
_m = ob_plane_003.modifiers.new('Array', 'ARRAY')
_m.count = 4
_m.relative_offset_displace = (2.3, 0.0, 0.0)

# ---- collection membership
col_collection.objects.link(ob_plane_001)
col_collection.objects.link(ob_plane_002)
col_collection.objects.link(ob_plane_003)

# ---- scene / render settings (as saved in the file)
scene.frame_start = 1; scene.frame_end = 250; scene.frame_set(2)
scene.render.engine = 'BLENDER_EEVEE_NEXT'
scene.cycles.sampling_pattern = 'TABULATED_SOBOL'
scene.view_settings.view_transform = 'Filmic'
bpy.context.view_layer.update()

# ---- added for rendering (the .blend has no active camera and no usable light): camera, sun
cam_auto = bpy.data.cameras.new('AutoCamera')
cam_auto.lens = 50.0
cam_auto.sensor_width = 36.0
cam_auto.clip_end = 1000.0
ob_auto_camera = bpy.data.objects.new('AutoCamera', cam_auto)
scene.collection.objects.link(ob_auto_camera)
ob_auto_camera.location = (3.76854, -3.43453, 2.69785)
ob_auto_camera.rotation_euler = (1.09748, -7.21219e-08, 0.694738)
scene.camera = ob_auto_camera
light_auto_sun = bpy.data.lights.new('AutoSun', 'SUN')
light_auto_sun.energy = 3.0
light_auto_sun.angle = 0.0523599
ob_auto_sun = bpy.data.objects.new('AutoSun', light_auto_sun)
scene.collection.objects.link(ob_auto_sun)
ob_auto_sun.rotation_euler = (0.872665, 0.174533, 0.523599)
bpy.context.view_layer.update()
